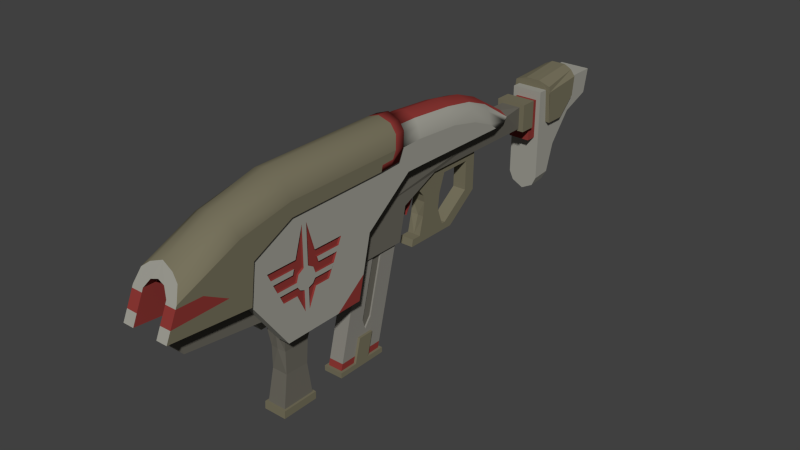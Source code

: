 # Source: P7_Hornet.blend  (saved by Blender 2.78.0; exported with 4.5.12 LTS)
import bpy
from mathutils import Matrix  # noqa: F401  (used for matrix-valued properties, if any)

bpy.ops.wm.read_factory_settings(use_empty=True)
scene = bpy.context.scene
scene.name = 'Scene'

# ---- collections
col_collection_1 = bpy.data.collections.new('Collection 1'); scene.collection.children.link(col_collection_1)

# ---- materials (node trees are filled in below, after node groups)
mat_hornet_color_4 = bpy.data.materials.new('Hornet color 4')
mat_hornet_color_4.alpha_threshold = 0.0
mat_hornet_color_4.use_transparent_shadow = False
mat_hornet_color_4.diffuse_color = (0.2529, 0.2427, 0.2134, 1.0)
mat_hornet_color_4.roughness = 0.5
mat_hornet_color_2 = bpy.data.materials.new('Hornet color 2')
mat_hornet_color_2.alpha_threshold = 0.0
mat_hornet_color_2.use_transparent_shadow = False
mat_hornet_color_2.diffuse_color = (0.1845, 0.1683, 0.1095, 1.0)
mat_hornet_color_2.roughness = 0.5
mat_hornet_color_6 = bpy.data.materials.new('hornet color 6')
mat_hornet_color_6.alpha_threshold = 0.0
mat_hornet_color_6.use_transparent_shadow = False
mat_hornet_color_6.diffuse_color = (0.2668, 0.03981, 0.03509, 1.0)
mat_hornet_color_6.roughness = 0.5
mat_hornet_color_3 = bpy.data.materials.new('Hornet color 3')
mat_hornet_color_3.alpha_threshold = 0.0
mat_hornet_color_3.use_transparent_shadow = False
mat_hornet_color_3.diffuse_color = (0.1473, 0.1386, 0.1144, 1.0)
mat_hornet_color_3.roughness = 0.5
mat_hornet_color_1 = bpy.data.materials.new('Hornet color 1')
mat_hornet_color_1.alpha_threshold = 0.0
mat_hornet_color_1.use_transparent_shadow = False
mat_hornet_color_1.diffuse_color = (0.3506, 0.3447, 0.3012, 1.0)
mat_hornet_color_1.roughness = 0.5
mat_hornet_color_5 = bpy.data.materials.new('Hornet color 5')
mat_hornet_color_5.alpha_threshold = 0.0
mat_hornet_color_5.use_transparent_shadow = False
mat_hornet_color_5.diffuse_color = (0.02038, 0.02038, 0.02038, 1.0)
mat_hornet_color_5.roughness = 0.5

# ---- material node trees

# ---- world
world_world = bpy.data.worlds.new('World'); scene.world = world_world
world_world.color = (0.05088, 0.05088, 0.05088)
world_world.use_sun_shadow = False
world_world.sun_shadow_jitter_overblur = 0.0
world_world.cycles.sampling_method = 'NONE'
world_world.cycles.sample_map_resolution = 256

# ---- meshes
me_cube_002 = bpy.data.meshes.new('Cube.002')
me_cube_002.from_pydata([(0.06386, -0.338, -0.02657), (0.06386, -0.06696, 1.037), (0.06386, 0.07865, -0.02657), (0.06386, 0.3497, 1.037), (0.06386, -0.1991, -0.02657), (0.06386, -0.06024, -0.02657), (0.06386, 0.1868, 1.037), (0.06386, 0.0959, 1.037), (0.06386, -0.00835, 0.177), (0.06386, -0.1472, 0.177), (0.08447, -0.1991, -0.02657), (0.08447, -0.06024, -0.02657), (0.08447, -0.00835, 0.177), (0.08447, -0.1472, 0.177), (0.08447, -0.3615, -0.02657), (0.08447, 0.1036, -0.02657), (0.0, -0.3615, -0.02657), (0.0, 0.1036, -0.02657), (0.0, 0.07865, -0.02657), (0.0, 0.3497, 1.037), (0.0, -0.338, -0.02657), (0.0, -0.06696, 1.037), (0.0, -0.06024, -0.02657), (0.0, -0.1991, -0.02657), (0.08447, -0.1991, -0.07136), (0.08447, -0.06024, -0.07136), (0.08447, -0.3615, -0.07136), (0.08447, 0.1036, -0.07136), (0.0, -0.3615, -0.07136), (0.0, 0.1036, -0.07136), (0.06386, 0.09275, 0.02872), (0.06386, -0.3239, 0.02872), (0.06386, -0.04614, 0.02872), (0.06386, -0.185, 0.02872), (0.08447, -0.04614, 0.02872), (0.08447, -0.185, 0.02872), (0.0, 0.09275, 0.02872), (0.0, -0.3239, 0.02872), (0.06386, -0.0642, 0.2151), (0.06386, -0.09115, 0.303), (0.06386, -0.001174, 0.2992), (0.05044, 0.1868, 1.037), (0.05044, 0.0959, 1.037), (0.05044, -0.09115, 0.303), (0.05044, -0.001174, 0.2992), (0.05044, -0.0642, 0.2151)], [], [(19, 3, 30, 36), (23, 4, 0, 20), (18, 2, 5, 22), (22, 5, 4, 23), (8, 9, 13, 12), (38, 39, 7, 1, 31, 33, 9, 8, 32, 30, 3, 6, 40), (34, 12, 13, 35), (33, 4, 10, 35), (4, 5, 11, 10), (32, 8, 12, 34), (5, 11, 15, 2), (14, 10, 4, 0), (31, 1, 21, 37), (19, 21, 1, 7, 6, 3), (16, 14, 0, 20), (18, 2, 15, 17), (16, 28, 26, 14), (14, 26, 24, 10), (17, 15, 27, 29), (10, 24, 25, 11), (15, 11, 25, 27), (25, 24, 26, 28, 29, 27), (0, 31, 37, 20), (5, 32, 34, 11), (9, 33, 35, 13), (11, 34, 35, 10), (18, 36, 30, 2), (4, 33, 31, 0), (2, 30, 32, 5), (6, 7, 42, 41), (43, 45, 44, 41, 42), (38, 40, 44, 45), (40, 6, 41, 44), (39, 38, 45, 43), (7, 39, 43, 42)])
me_cube_002.polygons.foreach_set('material_index', [0, 1, 1, 1, 1, 0, 1, 1, 1, 1, 1, 1, 0, 0, 1, 1, 1, 1, 1, 1, 1, 1, 2, 1, 1, 1, 2, 2, 2, 0, 3, 0, 0, 0, 0])
me_cube_002.materials.append(mat_hornet_color_4)
me_cube_002.materials.append(mat_hornet_color_2)
me_cube_002.materials.append(mat_hornet_color_6)
me_cube_002.materials.append(mat_hornet_color_3)
me_cube_002.use_remesh_preserve_volume = False
me_cube_002.use_remesh_preserve_attributes = False
me_cube_002.use_mirror_vertex_groups = False
me_cube_002.update()
me_cube_001 = bpy.data.meshes.new('Cube.001')
me_cube_001.from_pydata([(0.1855, -2.213, 0.1226), (0.1855, -1.495, 0.1275), (0.1855, -1.374, 0.6357), (0.1855, -2.534, 0.5647), (0.0, -2.534, 0.5647), (0.0, 0.4673, 0.9669), (0.1855, -0.9413, 0.9588), (0.1099, -2.45, 0.8524), (0.0, -0.9413, 0.9588), (0.0, -1.31, 0.6843), (0.08452, -2.213, 0.1226), (0.08452, -1.495, 0.1275), (0.1064, 0.4048, 0.9564), (0.08452, -2.534, 0.5647), (0.0, -2.437, 0.931), (0.08452, -0.9413, 0.9588), (0.08452, -1.31, 0.6843), (0.08452, -0.5031, 0.7771), (0.08452, -0.8554, 0.6223), (0.08452, -1.394, 0.3383), (0.08452, -0.9218, 0.3392), (0.0, -0.9218, 0.3392), (0.0, -1.394, 0.3383), (0.08452, 0.6188, 0.7771), (0.0, 0.6188, 0.9669), (0.08452, 0.6188, 0.9669), (0.0, -0.8554, 0.6223), (0.0, 0.6188, 0.7771), (0.05833, -0.5031, 0.7771), (0.05833, -0.6845, 0.6969), (0.0, 0.03889, 0.7771), (0.05833, 0.03889, 0.7771), (0.0, -0.3496, 0.7118), (0.0, -0.6065, 0.6053), (0.05833, -0.6065, 0.6053), (0.0, -0.06784, 0.7118), (0.05833, -0.06784, 0.7118), (0.0, -0.07205, 0.4613), (0.05833, -0.07205, 0.4613), (0.0, 0.03385, 0.4303), (0.05833, 0.03385, 0.4303), (0.0, -0.3325, 0.2741), (0.05833, -0.3325, 0.2741), (0.0, -0.2598, 0.2145), (0.05833, -0.2598, 0.2145), (0.0, -0.6464, 0.2741), (0.0, -0.7419, 0.2145), (0.05833, -0.7419, 0.2145), (0.05833, -0.7301, 0.2741), (0.0, -0.3688, 0.2741), (0.0, -0.5996, 0.4242), (0.0, -0.423, 0.4242), (0.0, -0.5937, 0.5462), (0.05833, -0.4052, 0.5602), (0.0, -0.4052, 0.5602), (0.0, -0.7301, 0.2741), (0.0, -2.358, 0.3235), (0.0, -1.509, 0.3235), (0.08452, -2.358, 0.3235), (0.0, -1.471, 0.563), (0.0, -2.506, 0.5273), (0.0, -3.017, 0.4058), (0.08452, -3.017, 0.4058), (0.0, -3.044, 0.5273), (0.08452, -3.044, 0.5273), (0.0, 0.6188, 0.7584), (0.0, 0.759, 0.7584), (0.0, 0.6188, 0.995), (0.0, 0.759, 0.9673), (0.09414, 0.759, 0.6305), (0.0, 0.759, 0.6305), (0.09414, 0.759, 0.9668), (0.09414, 0.759, 0.7584), (0.0, 0.759, 0.995), (0.0, 0.85, 0.9673), (0.09414, 0.85, 0.6305), (0.0, 0.85, 0.6305), (0.09414, 0.85, 0.9668), (0.0, 0.85, 1.042), (0.1335, 0.85, 1.042), (0.0, 0.85, 0.1334), (0.0, 1.003, 0.1422), (0.0, 1.091, 0.5099), (0.1335, 1.091, 0.5099), (0.0, 1.294, 0.7539), (0.1335, 1.294, 0.7539), (0.0, 1.549, 0.8498), (0.1335, 1.549, 0.8498), (0.0, 1.596, 1.055), (0.1335, 1.596, 1.055), (0.0, 1.31, 1.052), (0.1335, 1.31, 1.052), (0.0, 0.9302, 1.042), (0.1335, 0.9302, 1.042), (0.1335, 0.9508, 0.7511), (0.1335, 1.126, 0.7511), (0.1335, 1.29, 0.9036), (0.06348, 1.321, 1.152), (0.0, 1.321, 1.152), (0.1303, 1.318, 1.119), (0.0, 0.9277, 1.112), (0.06348, 0.9277, 1.111), (0.1651, 0.9302, 1.075), (0.1731, 0.9302, 1.013), (0.1731, 0.9508, 0.7511), (0.1731, 1.126, 0.7511), (0.1731, 1.29, 0.9036), (0.1731, 1.312, 1.068), (0.1731, 0.9318, 1.028), (0.0, -1.369, 0.3384), (0.05833, -1.369, 0.3384), (0.0, -0.9414, 0.3391), (0.05833, -0.9414, 0.3391), (0.0, -1.317, 0.5632), (0.05833, -1.317, 0.5632), (0.0, -0.8893, 0.564), (0.05833, -0.8893, 0.564), (0.0, -3.084, 0.9456), (0.1099, -3.123, 0.8598), (0.1099, -3.228, 0.623), (0.06318, -3.093, 0.9271), (0.06318, -2.44, 0.9141), (0.1099, -2.534, 0.5647), (0.0, -2.515, 0.6375), (0.0, -2.462, 0.8382), (0.07946, -2.499, 0.6909), (0.07845, -2.469, 0.7968), (0.0, -2.17, 0.6375), (0.0, -2.17, 0.8382), (0.07946, -2.17, 0.6909), (0.07845, -2.17, 0.7968), (0.0, -0.7488, 0.6683), (0.0, -0.6727, 0.6885), (0.01489, -0.6845, 0.6969), (0.01489, -0.7488, 0.6683), (0.01489, -0.6727, 0.6885), (0.0, -0.7574, 0.4825), (0.0, -0.7364, 0.5993), (0.0, -0.6916, 0.5947), (0.01489, -0.7574, 0.4825), (0.01489, -0.7364, 0.5993), (0.01489, -0.6916, 0.5947), (0.08452, -1.374, 0.6357), (0.08452, -1.509, 0.3235), (0.08452, -1.471, 0.563), (0.08452, -2.506, 0.5273), (0.1855, -2.138, 1.061), (0.1855, -2.434, 0.4277), (0.1856, -2.493, 0.8874), (0.1295, 0.759, 0.995), (0.1295, 0.6188, 0.995), (0.1295, 0.6188, 0.7584), (0.1295, 0.759, 0.7584), (0.1064, -0.954, 1.307), (0.1855, -1.067, 1.085), (0.0, -0.9481, 1.342), (0.1046, -1.046, 1.347), (0.2043, -2.143, 1.058), (0.2043, -1.07, 1.085), (0.0, -1.052, 1.383), (0.1046, -3.052, 1.018), (0.0, -3.035, 1.056), (0.0, -0.9461, 1.383), (0.1046, -0.952, 1.344), (0.2043, -2.494, 0.8855), (0.2043, -3.228, 0.623), (0.2043, -2.535, 0.5647), (0.2043, -1.154, 1.08), (0.1855, -1.154, 1.08), (0.2043, -1.138, 1.128), (0.2043, -1.261, 1.073), (0.2043, -1.25, 1.122), (0.1855, -1.447, 0.3284), (0.1855, -1.719, 0.1259), (0.08452, -1.448, 0.3272), (0.08452, -1.719, 0.1259), (0.2043, -3.135, 0.832), (0.2043, -3.189, 0.7092), (0.2043, -2.919, 0.828), (0.2043, -2.717, 0.7178), (0.1099, -3.135, 0.8316), (0.1099, -3.19, 0.7087), (0.08452, -0.9021, 0.959), (0.1855, -0.9021, 0.959), (0.1855, -0.7857, 0.9599), (0.08452, -0.7861, 0.9597), (0.05833, -0.3496, 0.7118), (0.05833, -0.6097, 0.4282), (0.05833, -0.5937, 0.5462), (0.05833, -0.3688, 0.2741), (0.05833, -0.423, 0.4242), (0.05833, -0.6464, 0.2741), (0.1505, 0.3111, 0.9569), (0.1855, 0.1423, 0.9563), (0.1855, -1.024, 1.166), (0.1501, -0.9825, 1.255), (0.1719, -1.067, 1.287), (0.2043, -1.107, 1.188), (0.1716, -0.9785, 1.289), (0.2043, -1.022, 1.187), (0.2043, -3.124, 0.8556), (0.1693, -3.074, 0.9682), (0.09823, 0.85, 0.1845), (0.1335, 0.85, 0.2586), (0.1335, 1.015, 0.2709), (0.09823, 1.003, 0.196), (0.0, -2.154, 0.3235), (0.0, -1.874, 0.3235), (0.08452, -2.154, 0.3235), (0.08452, -1.874, 0.3235), (0.0, -1.881, 0.1254), (0.0, -2.162, 0.1243), (0.0, -1.908, -0.4865), (0.0, -2.19, -0.4876), (0.0, -1.89, -0.4864), (0.0, -2.208, -0.4877), (0.0, -1.893, -0.5493), (0.0, -2.212, -0.5505), (0.0, -2.15, -0.02653), (0.0, -2.142, -0.22), (0.0, -1.931, -0.2329), (0.0, -1.919, -0.02952), (0.09923, -1.89, -0.4864), (0.09923, -2.208, -0.4877), (0.09923, -1.893, -0.5493), (0.09923, -2.212, -0.5505), (0.08452, -1.88, 0.1253), (0.08452, -2.162, 0.1244), (0.08101, -1.908, -0.4866), (0.08101, -2.19, -0.4875), (0.06767, -2.141, -0.03045), (0.06767, -2.142, -0.2214), (0.06767, -1.935, -0.231), (0.06767, -1.919, -0.02966), (0.1855, -2.043, 0.2979), (0.1855, -2.043, 0.4664), (0.1855, -2.084, 0.4824), (0.1855, -2.107, 0.5145), (0.169, -2.043, 0.4664), (0.1855, -2.043, 0.6366), (0.1855, -2.094, 0.6067), (0.1855, -2.112, 0.5529), (0.1855, -2.043, 0.9666), (0.1855, -2.273, 0.5145), (0.1855, -2.242, 0.4503), (0.1855, -2.114, 0.4503), (0.1855, -2.133, 0.6679), (0.1855, -2.115, 0.7294), (0.1855, -2.146, 0.6262), (0.1855, -2.293, 0.5529), (0.1855, -2.346, 0.6679), (0.1855, -2.375, 0.7294), (0.1855, -2.328, 0.6262), (0.1855, -2.002, 0.3002), (0.1855, -2.002, 0.4686), (0.1855, -1.961, 0.4847), (0.1855, -1.939, 0.5168), (0.169, -2.043, 0.2979), (0.1855, -2.002, 0.6388), (0.1855, -1.952, 0.6091), (0.1855, -1.933, 0.5552), (0.1855, -2.002, 0.9689), (0.1855, -1.773, 0.5168), (0.1855, -1.803, 0.4526), (0.1855, -1.932, 0.4526), (0.1855, -1.912, 0.6702), (0.1855, -1.931, 0.7317), (0.1855, -1.9, 0.6285), (0.1855, -1.752, 0.5552), (0.1855, -1.699, 0.6702), (0.1855, -1.67, 0.7317), (0.1855, -1.717, 0.6285), (0.169, -2.084, 0.4824), (0.169, -2.107, 0.5145), (0.169, -2.043, 0.6366), (0.169, -2.094, 0.6067), (0.169, -2.112, 0.5529), (0.169, -2.043, 0.9666), (0.169, -2.146, 0.6262), (0.169, -2.273, 0.5145), (0.169, -2.242, 0.4503), (0.169, -2.114, 0.4503), (0.169, -2.115, 0.7294), (0.169, -2.133, 0.6679), (0.169, -2.328, 0.6262), (0.169, -2.293, 0.5529), (0.169, -2.375, 0.7294), (0.169, -2.346, 0.6679), (0.169, -2.002, 0.3002), (0.169, -2.002, 0.4686), (0.169, -1.961, 0.4847), (0.169, -1.939, 0.5168), (0.169, -2.002, 0.6388), (0.169, -1.952, 0.6091), (0.169, -1.933, 0.5552), (0.169, -2.002, 0.9689), (0.169, -1.9, 0.6285), (0.169, -1.773, 0.5168), (0.169, -1.803, 0.4526), (0.169, -1.932, 0.4526), (0.169, -1.931, 0.7317), (0.169, -1.912, 0.6702), (0.169, -1.717, 0.6285), (0.169, -1.752, 0.5552), (0.169, -1.67, 0.7317), (0.169, -1.699, 0.6702), (0.1064, -0.3808, 1.277), (0.0, -0.374, 1.318), (0.1855, -0.3989, 1.15), (0.1501, -0.3888, 1.228), (0.0, -0.7692, 1.343), (0.1501, -0.792, 1.257), (0.1064, -0.7754, 1.306), (0.1855, -0.8075, 1.174), (0.0, -0.1247, 1.274), (0.0, 0.08719, 1.194), (0.1064, -0.119, 1.236), (0.1064, 0.09171, 1.155), (0.1855, 0.07133, 1.01), (0.1855, -0.1391, 1.095), (0.1502, 0.08682, 1.104), (0.1501, -0.1248, 1.182), (0.1046, -2.636, 1.211), (0.1046, -2.162, 1.332), (0.0, -2.648, 1.241), (0.0, -2.169, 1.369), (0.2043, -2.146, 1.176), (0.2043, -2.595, 1.084), (0.1724, -2.158, 1.273), (0.1715, -2.62, 1.17)], [], [(67, 150, 149, 73), (174, 11, 175), (4, 13, 122, 7, 121, 14, 124, 126, 125, 123), (184, 185, 12, 192, 193), (86, 88, 89, 87), (145, 13, 4, 60), (7, 122, 119, 181, 180, 118), (15, 182, 185, 12, 5, 8), (15, 8, 9, 16), (72, 66, 70, 69), (6, 2, 142, 144, 59, 9, 16, 15), (6, 15, 182, 183), (148, 146, 157, 164), (0, 147, 3, 122, 13, 145, 58, 10), (306, 316, 314, 307), (118, 120, 121, 7), (146, 168, 167, 170, 157), (19, 16, 9, 22), (133, 134, 140, 139, 141, 135), (113, 115, 116, 114), (23, 17, 28, 31, 30, 27), (79, 203, 204, 83, 85, 87, 89, 91, 96, 95, 94, 93), (36, 186, 32, 35), (186, 32, 33, 34), (90, 98, 97, 99, 107, 106, 96, 91), (36, 35, 37, 38), (40, 44, 43, 39), (38, 37, 41, 42), (47, 46, 43, 44), (42, 41, 49, 189), (50, 187, 188, 52), (189, 49, 51, 190), (45, 191, 187, 50), (53, 54, 52, 188), (190, 51, 54, 53), (34, 33, 52, 188), (53, 54, 32, 186), (48, 191, 45, 55), (48, 55, 46, 47), (144, 143, 57, 59), (62, 64, 63, 61), (145, 60, 63, 64), (58, 145, 64, 62), (20, 21, 26, 18), (329, 201, 200, 327), (3, 148, 164, 166), (19, 20, 18, 17, 23, 25, 12, 185, 182, 15, 16), (68, 71, 77, 74), (2, 172, 174, 142), (82, 84, 85, 83), (84, 86, 87, 85), (69, 70, 76, 75), (78, 79, 93, 92), (31, 40, 39, 30), (98, 100, 101, 97), (95, 96, 106, 105), (92, 93, 94, 104, 103, 108, 102, 101, 100), (99, 102, 108, 107), (17, 18, 26, 131, 134, 133, 29, 28), (94, 95, 105, 104), (81, 82, 83, 204, 205), (104, 105, 106, 107, 108, 103), (97, 101, 102, 99), (110, 109, 113, 114), (19, 22, 109, 110, 112, 111, 21, 20), (112, 110, 114, 116), (120, 117, 14, 121), (120, 118, 180, 176, 200, 201, 160, 161, 117), (126, 124, 128, 130), (127, 129, 130, 128), (123, 125, 129, 127), (125, 126, 130, 129), (88, 90, 91, 89), (111, 112, 116, 115), (80, 202, 203, 79, 78, 74, 77, 75, 76), (134, 131, 137, 140), (176, 180, 181, 177), (5, 12, 25, 24), (29, 133, 135, 132, 33, 34), (139, 136, 138, 141), (136, 139, 140, 137), (132, 135, 141, 138), (56, 58, 62, 61), (207, 57, 143, 209), (65, 151, 150, 67, 24, 25, 23, 27), (152, 149, 150, 151), (71, 72, 69, 75, 77), (72, 152, 151, 65, 66), (73, 149, 152, 72, 71, 68), (196, 156, 323, 328), (329, 322, 160, 201), (156, 163, 162, 159), (156, 196, 198, 163), (156, 159, 325, 323), (167, 168, 154, 158), (172, 173, 1), (174, 172, 1, 11), (227, 230, 233, 226), (177, 179, 178, 176), (177, 181, 119, 165), (183, 182, 185, 184), (318, 193, 192, 320), (308, 319, 321, 309), (34, 188, 53, 186), (189, 190, 53, 188, 187, 191, 48, 47, 44, 40, 31, 28, 29, 34, 186, 36, 38, 42), (184, 193, 318, 319, 308, 313, 194, 154, 168, 261, 266, 270, 269, 265, 267, 271, 268, 262, 263, 264, 253, 234, 245, 244, 243, 237, 241, 249, 252, 248, 246, 250, 251, 247, 242, 146, 148, 3, 147, 0, 173, 172, 2, 6, 183), (197, 199, 198, 196), (157, 170, 171, 169, 197, 326, 327, 200, 176, 178, 179, 177, 165, 166, 164), (12, 317, 320, 192), (309, 321, 316, 306), (158, 154, 194, 199), (199, 194, 195, 198), (153, 163, 198, 195), (155, 162, 163, 153), (158, 199, 197, 169, 171, 170, 167), (204, 203, 202, 205), (80, 81, 205, 202), (231, 230, 218, 219), (56, 206, 208, 58), (173, 175, 11, 1), (175, 173, 0, 10, 227, 226), (233, 232, 220, 221), (216, 224, 225, 217), (231, 229, 228, 232, 233, 230), (217, 225, 223, 215), (232, 228, 212, 220), (229, 213, 215, 223, 222, 214, 212, 228), (222, 223, 225, 224), (226, 233, 221, 210), (211, 227, 208, 206), (230, 227, 211, 218), (10, 58, 208, 227), (214, 222, 224, 216), (229, 231, 219, 213), (209, 226, 210, 207), (143, 144, 142, 174, 175, 226, 209), (246, 248, 278, 283), (259, 260, 294, 293), (240, 239, 274, 275), (267, 265, 301, 296), (258, 259, 293, 292), (236, 237, 273, 272), (242, 247, 282, 277), (256, 255, 290, 291), (235, 236, 272, 238), (266, 261, 295, 300), (255, 254, 289, 290), (234, 235, 238, 257), (234, 253, 254, 255, 256, 262, 263, 268, 260, 259, 258, 261, 168, 146, 242, 239, 240, 241, 237, 236, 235), (260, 268, 303, 294), (238, 272, 273, 279, 280, 281, 257), (289, 288, 299, 298, 297, 291, 290), (301, 305, 304, 300, 295, 292, 293, 294, 303, 302, 296), (282, 286, 287, 283, 278, 284, 285, 276, 275, 274, 277), (261, 258, 292, 295), (241, 240, 275, 276), (268, 271, 302, 303), (252, 249, 285, 284), (269, 270, 304, 305), (249, 241, 276, 285), (251, 250, 287, 286), (271, 267, 296, 302), (262, 256, 291, 297), (254, 253, 288, 289), (265, 269, 305, 301), (237, 243, 279, 273), (263, 262, 297, 298), (248, 252, 284, 278), (270, 266, 300, 304), (243, 244, 280, 279), (264, 263, 298, 299), (250, 246, 283, 287), (244, 245, 281, 280), (253, 264, 299, 288), (247, 251, 286, 282), (245, 234, 257, 281), (242, 277, 274, 239), (312, 306, 307, 310), (311, 309, 306, 312), (313, 308, 309, 311), (194, 313, 311, 195), (195, 311, 312, 153), (153, 312, 310, 155), (314, 316, 317, 315), (318, 320, 321, 319), (320, 317, 316, 321), (5, 315, 317, 12), (196, 328, 326, 197), (323, 325, 324, 322), (326, 328, 329, 327), (322, 329, 328, 323), (322, 324, 161, 160)])
me_cube_001.polygons.foreach_set('use_smooth', [0, 0, 0, 0, 0, 0, 0, 0, 0, 0, 0, 0, 0, 0, 1, 0, 0, 0, 0, 0, 0, 0, 0, 0, 0, 0, 0, 0, 0, 0, 0, 0, 0, 0, 0, 0, 0, 0, 0, 0, 0, 0, 0, 0, 1, 0, 0, 0, 0, 0, 0, 0, 0, 0, 0, 0, 0, 0, 0, 0, 0, 0, 0, 0, 0, 0, 0, 0, 1, 1, 1, 1, 0, 0, 0, 0, 0, 0, 0, 0, 0, 0, 0, 0, 0, 0, 0, 0, 0, 1, 1, 1, 1, 1, 0, 0, 0, 0, 0, 0, 0, 1, 1, 0, 0, 0, 1, 0, 1, 1, 0, 0, 0, 0, 1, 0, 0, 0, 0, 0, 0, 0, 0, 0, 0, 0, 0, 0, 0, 0, 0, 0, 0, 0, 0, 0, 0, 0, 0, 0, 0, 0, 0, 0, 0, 0, 0, 0, 0, 0, 0, 0, 0, 0, 0, 0, 0, 0, 0, 0, 0, 0, 0, 0, 0, 0, 0, 0, 0, 0, 0, 0, 0, 0, 0, 0, 0, 1, 1, 1, 1, 1, 1, 1, 1, 1, 1, 1, 1, 1, 1, 1])
me_cube_001.polygons.foreach_set('material_index', [1, 5, 5, 0, 2, 0, 5, 2, 2, 5, 0, 0, 1, 0, 5, 5, 1, 2, 5, 0, 2, 0, 2, 1, 1, 1, 1, 1, 1, 1, 1, 1, 1, 1, 1, 1, 1, 1, 1, 0, 2, 2, 2, 2, 1, 1, 2, 5, 0, 2, 2, 5, 0, 1, 1, 1, 1, 1, 2, 1, 2, 1, 1, 0, 0, 0, 5, 0, 0, 4, 4, 4, 0, 0, 0, 5, 5, 2, 1, 5, 5, 5, 2, 0, 1, 1, 5, 1, 1, 1, 1, 5, 5, 1, 5, 5, 5, 2, 5, 0, 5, 0, 0, 1, 1, 0, 5, 1, 0, 0, 5, 5, 5, 5, 5, 0, 0, 2, 0, 5, 0, 2, 1, 2, 1, 2, 1, 1, 2, 2, 2, 0, 1, 2, 2, 3, 5, 5, 5, 5, 5, 5, 5, 5, 5, 5, 5, 5, 0, 5, 5, 5, 5, 5, 5, 5, 5, 5, 5, 5, 5, 5, 5, 5, 5, 5, 5, 5, 5, 5, 5, 5, 5, 5, 5, 5, 5, 5, 0, 0, 0, 0, 5, 5, 0, 0, 5, 1, 1, 1, 1, 1])
me_cube_001.materials.append(mat_hornet_color_1)
me_cube_001.materials.append(mat_hornet_color_2)
me_cube_001.materials.append(mat_hornet_color_3)
me_cube_001.materials.append(mat_hornet_color_4)
me_cube_001.materials.append(mat_hornet_color_5)
me_cube_001.materials.append(mat_hornet_color_6)
me_cube_001.use_remesh_preserve_volume = False
me_cube_001.use_remesh_preserve_attributes = False
me_cube_001.use_mirror_vertex_groups = False
me_cube_001.update()

# ---- objects
ob_cube_001 = bpy.data.objects.new('Cube.001', me_cube_002)
ob_cube = bpy.data.objects.new('Cube', me_cube_001)

# ---- transforms, parenting, visibility, modifiers, constraints
ob_cube_001.location = (-2.732e-16, -1.069e-05, -0.1335)
ob_cube_001.scale = (0.2478, 0.2478, 0.2478)
ob_cube_001.lineart.crease_threshold = 0.0
_m = ob_cube_001.modifiers.new('Mirror', 'MIRROR')
_m.use_clip = True
ob_cube.location = (-2.732e-16, 0.307, -0.01805)
ob_cube.scale = (0.2478, 0.2478, 0.2478)
ob_cube.lineart.crease_threshold = 0.0
_m = ob_cube.modifiers.new('Mirror', 'MIRROR')
_m.use_clip = True

# ---- collection membership
col_collection_1.objects.link(ob_cube_001)
col_collection_1.objects.link(ob_cube)

# ---- scene / render settings (as saved in the file)
scene.frame_start = 1; scene.frame_end = 250; scene.frame_set(1)
scene.render.engine = 'BLENDER_EEVEE_NEXT'
scene.render.resolution_percentage = 50
scene.render.dither_intensity = 0.0
scene.cycles.use_denoising = False
scene.cycles.samples = 10
scene.cycles.sampling_pattern = 'TABULATED_SOBOL'
scene.cycles.light_sampling_threshold = 0.0
scene.cycles.use_adaptive_sampling = False
scene.cycles.use_light_tree = False
scene.cycles.blur_glossy = 0.0
scene.cycles.pixel_filter_type = 'GAUSSIAN'
scene.cycles.sample_clamp_indirect = 0.0
scene.view_settings.view_transform = 'Standard'
bpy.context.view_layer.update()

# ---- added for rendering (the .blend has no active camera and no usable light): camera, sun
cam_auto = bpy.data.cameras.new('AutoCamera')
cam_auto.lens = 50.0
cam_auto.sensor_width = 36.0
cam_auto.clip_end = 1000.0
ob_auto_camera = bpy.data.objects.new('AutoCamera', cam_auto)
scene.collection.objects.link(ob_auto_camera)
ob_auto_camera.location = (1.19496, -1.32913, 1.04109)
ob_auto_camera.rotation_euler = (1.09748, -7.21219e-08, 0.694738)
scene.camera = ob_auto_camera
light_auto_sun = bpy.data.lights.new('AutoSun', 'SUN')
light_auto_sun.energy = 3.0
light_auto_sun.angle = 0.0523599
ob_auto_sun = bpy.data.objects.new('AutoSun', light_auto_sun)
scene.collection.objects.link(ob_auto_sun)
ob_auto_sun.rotation_euler = (0.872665, 0.174533, 0.523599)
bpy.context.view_layer.update()
